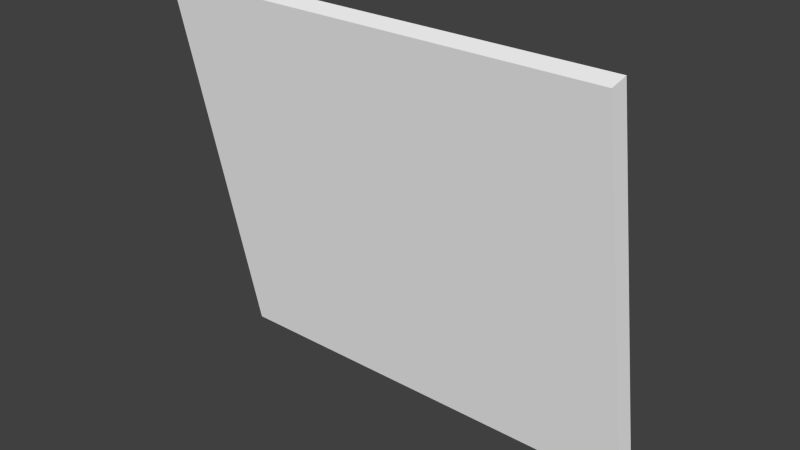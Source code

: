 # Source: table.blend  (saved by Blender 2.64.2; exported with 4.5.12 LTS)
import bpy
from mathutils import Matrix  # noqa: F401  (used for matrix-valued properties, if any)

bpy.ops.wm.read_factory_settings(use_empty=True)
scene = bpy.context.scene
scene.name = 'Scene'

# ---- collections
col_collection_1 = bpy.data.collections.new('Collection 1'); scene.collection.children.link(col_collection_1)

# ---- materials (node trees are filled in below, after node groups)
mat_defaultwhite = bpy.data.materials.new('DefaultWhite')
mat_defaultwhite.alpha_threshold = 0.0
mat_defaultwhite.use_transparent_shadow = False
mat_defaultwhite.diffuse_color = (1.0, 1.0, 1.0, 1.0)
mat_defaultwhite.specular_color = (0.5, 0.5, 0.5)
mat_defaultwhite.roughness = 0.5
mat_defaultwhite.line_color = (0.0, 0.0, 0.0, 1.0)

# ---- node groups
ng_auto_smooth = bpy.data.node_groups.new('Auto Smooth', 'GeometryNodeTree')
_s = ng_auto_smooth.interface.new_socket(name='Geometry', in_out='OUTPUT', socket_type='NodeSocketGeometry')
_s = ng_auto_smooth.interface.new_socket(name='Geometry', in_out='INPUT', socket_type='NodeSocketGeometry')
_s = ng_auto_smooth.interface.new_socket(name='Angle', in_out='INPUT', socket_type='NodeSocketFloat')
_s.subtype = 'ANGLE'
_s.min_value = 0.0
_s.max_value = 3.142
ng_auto_smooth.is_modifier = True
_N = ng_auto_smooth.nodes; _L = ng_auto_smooth.links
n0 = _N.new('NodeGroupOutput'); n0.name = 'Group Output'; n0.location = (480, -100)
n1 = _N.new('NodeGroupInput'); n1.name = 'Group Input'; n1.location = (-420, -300)
n2 = _N.new('NodeGroupInput'); n2.name = 'Group Input.001'; n2.location = (-60, -100)
n3 = _N.new('GeometryNodeSetShadeSmooth'); n3.name = 'Set Shade Smooth'; n3.location = (120, -100)
n3.domain = 'EDGE'
n4 = _N.new('GeometryNodeSetShadeSmooth'); n4.name = 'Set Shade Smooth.001'; n4.location = (300, -100)
n5 = _N.new('GeometryNodeInputMeshEdgeAngle'); n5.name = 'Edge Angle'; n5.location = (-420, -220)
n6 = _N.new('GeometryNodeInputEdgeSmooth'); n6.name = 'Is Edge Smooth'; n6.location = (-60, -160)
n7 = _N.new('GeometryNodeInputShadeSmooth'); n7.name = 'Is Face Smooth'; n7.location = (-240, -340)
n8 = _N.new('FunctionNodeBooleanMath'); n8.name = 'Boolean Math'; n8.location = (-60, -220)
n9 = _N.new('FunctionNodeCompare'); n9.name = 'Compare'; n9.location = (-240, -180)
n9.operation = 'LESS_EQUAL'
_L.new(n5.outputs[0], n9.inputs[0])
_L.new(n4.outputs[0], n0.inputs[0])
_L.new(n1.outputs[1], n9.inputs[1])
_L.new(n9.outputs[0], n8.inputs[0])
_L.new(n7.outputs[0], n8.inputs[1])
_L.new(n2.outputs[0], n3.inputs[0])
_L.new(n6.outputs[0], n3.inputs[1])
_L.new(n3.outputs[0], n4.inputs[0])
_L.new(n8.outputs[0], n3.inputs[2])
n0.is_active_output = True

# ---- material node trees

# ---- world
world_world = bpy.data.worlds.new('World'); scene.world = world_world
world_world.color = (0.05088, 0.05088, 0.05088)
world_world.use_sun_shadow = False
world_world.sun_shadow_jitter_overblur = 0.0
world_world.cycles.sampling_method = 'MANUAL'
world_world.cycles.sample_map_resolution = 256

# ---- meshes
me_table = bpy.data.meshes.new('table')
me_table.from_pydata([(-0.1328, -0.04235, 0.2344), (0.1328, -0.04238, 0.2344), (0.1328, 0.005566, 0.001144), (-0.1328, 0.005593, 0.001144), (-0.1328, -0.05351, 0.2321), (-0.1328, -0.005566, -0.001144), (0.1328, -0.005592, -0.001144), (0.1328, -0.05354, 0.2321)], [], [(0, 1, 2, 3), (4, 5, 6, 7), (0, 3, 5, 4), (3, 2, 6, 5), (2, 1, 7, 6), (1, 0, 4, 7)])
me_table.polygons.foreach_set('use_smooth', [True] * 6)
_uv = me_table.uv_layers.new(name='UVMap')
_uv.uv.foreach_set('vector', [0.03115, 0.9617, 0.9557, 0.9617, 0.9557, 0.04608, 0.03117, 0.04608, 0.03115, 0.9527, 0.03117, 0.0371, 0.9557, 0.0371, 0.9557, 0.9527, 0.03115, 0.9617, 0.03117, 0.04608, 0.03117, 0.0371, 0.03115, 0.9527, 0.03117, 0.04608, 0.9557, 0.04608, 0.9557, 0.0371, 0.03117, 0.0371, 0.9557, 0.04608, 0.9557, 0.9617, 0.9557, 0.9527, 0.9557, 0.0371, 0.9557, 0.9617, 0.03115, 0.9617, 0.03115, 0.9527, 0.9557, 0.9527])
me_table.materials.append(mat_defaultwhite)
me_table.use_remesh_preserve_volume = False
me_table.use_remesh_preserve_attributes = False
me_table.use_mirror_vertex_groups = False
me_table.update()

# ---- objects
ob_table = bpy.data.objects.new('table', me_table)

# ---- transforms, parenting, visibility, modifiers, constraints
ob_table.location = (0.0, 0.0, 0.0)
ob_table.lineart.crease_threshold = 0.0
_m = ob_table.modifiers.new('Auto Smooth', 'NODES')
_m.node_group = ng_auto_smooth
_gi = [s.identifier for s in ng_auto_smooth.interface.items_tree if s.item_type == 'SOCKET' and s.in_out == 'INPUT']
_m[_gi[1]] = 0.5236  # Angle

# ---- collection membership
col_collection_1.objects.link(ob_table)

# ---- scene / render settings (as saved in the file)
scene.frame_start = 1; scene.frame_end = 250; scene.frame_set(1)
scene.render.engine = 'BLENDER_EEVEE_NEXT'
scene.render.image_settings.color_mode = 'RGB'
scene.render.image_settings.compression = 90
scene.render.resolution_percentage = 50
scene.render.dither_intensity = 0.0
scene.render.bake_margin = 2
scene.render.bake_bias = 0.0
scene.cycles.use_denoising = False
scene.cycles.samples = 10
scene.cycles.sampling_pattern = 'TABULATED_SOBOL'
scene.cycles.light_sampling_threshold = 0.0
scene.cycles.use_adaptive_sampling = False
scene.cycles.use_light_tree = False
scene.cycles.blur_glossy = 0.0
scene.cycles.volume_bounces = 1
scene.cycles.pixel_filter_type = 'GAUSSIAN'
scene.cycles.sample_clamp_indirect = 0.0
scene.view_settings.view_transform = 'Standard'
bpy.context.view_layer.update()

# ---- added for rendering (the .blend has no active camera and no usable light): camera, sun
cam_auto = bpy.data.cameras.new('AutoCamera')
cam_auto.lens = 50.0
cam_auto.sensor_width = 36.0
cam_auto.clip_end = 1000.0
ob_auto_camera = bpy.data.objects.new('AutoCamera', cam_auto)
scene.collection.objects.link(ob_auto_camera)
ob_auto_camera.location = (0.333003, -0.423578, 0.383045)
ob_auto_camera.rotation_euler = (1.09748, -7.21219e-08, 0.694738)
scene.camera = ob_auto_camera
light_auto_sun = bpy.data.lights.new('AutoSun', 'SUN')
light_auto_sun.energy = 3.0
light_auto_sun.angle = 0.0523599
ob_auto_sun = bpy.data.objects.new('AutoSun', light_auto_sun)
scene.collection.objects.link(ob_auto_sun)
ob_auto_sun.rotation_euler = (0.872665, 0.174533, 0.523599)
bpy.context.view_layer.update()
